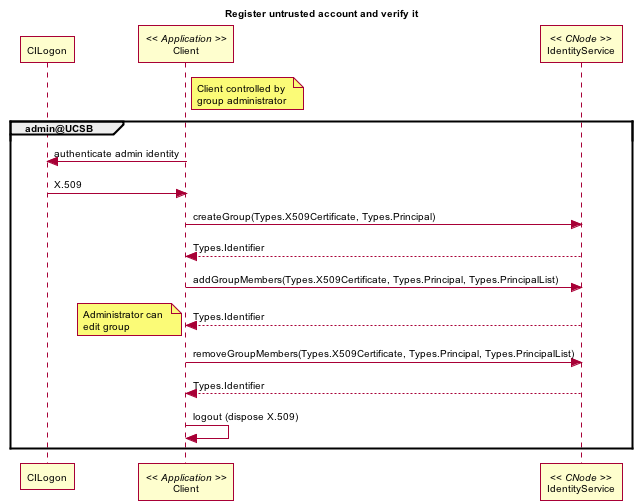

The diagram above was rendered by PlantUML. Its source (embedded in the PNG):
@startuml images/ident_03.png
skinparam activityFontColor black
skinparam activityFontSize 10
skinparam activityFontName arial
skinparam activityArrowFontColor black
skinparam activityArrowFontSize 10
skinparam activityArrowFontName arial
skinparam classArrowFontColor black
skinparam classArrowFontSize 10
skinparam classArrowFontName arial
skinparam classAttributeFontColor black
skinparam classAttributeFontSize 10
skinparam classAttributeFontName arial
skinparam classFontColor black
skinparam classFontSize 10
skinparam classFontName arial
skinparam componentFontColor black
skinparam componentFontSize 10
skinparam componentFontName arial
skinparam componentArrowFontColor black
skinparam componentArrowFontSize 10
skinparam componentArrowFontName arial
skinparam noteFontColor black
skinparam noteFontSize 10
skinparam noteFontName arial
skinparam packageFontColor black
skinparam packageFontSize 10
skinparam packageFontName arial
skinparam sequenceActorFontColor black
skinparam sequenceActorFontSize 10
skinparam sequenceActorFontName arial
skinparam sequenceArrowFontColor black
skinparam sequenceArrowFontSize 10
skinparam sequenceArrowFontName arial
skinparam sequenceGroupingFontColor black
skinparam sequenceGroupingFontSize 10
skinparam sequenceGroupingFontName arial
skinparam sequenceGroupingHeaderFontColor black
skinparam sequenceGroupingHeaderFontSize 10
skinparam sequenceGroupingHeaderFontName arial
skinparam sequenceParticipantFontColor black
skinparam sequenceParticipantFontSize 10
skinparam sequenceParticipantFontName arial
skinparam sequenceTitleFontColor black
skinparam sequenceTitleFontSize 10
skinparam sequenceTitleFontName arial
skinparam titleFontColor black
skinparam titleFontSize 10
skinparam titleFontName arial
skinparam usecaseFontColor black
skinparam usecaseFontSize 7
skinparam usecaseFontName arial
skinparam usecaseActorFontColor black
skinparam usecaseActorFontSize 7
skinparam usecaseActorFontName arial
skinparam usecaseArrowFontColor black
skinparam usecaseArrowFontSize 7
skinparam usecaseArrowFontName arial
title Register untrusted account and verify it
participant "CILogon" as cilogon
participant "Client" as client << Application >>
	note right of client
		Client controlled by 
		group administrator
	end note	
participant "IdentityService" as ident << CNode >>

group admin@UCSB
	'authenticate as admin id
	client -> cilogon:authenticate admin identity
	client <- cilogon: X.509
	'create group
	client -> ident: createGroup(Types.X509Certificate, Types.Principal)
	ident --> client: Types.Identifier
	'add members
	client -> ident: addGroupMembers(Types.X509Certificate, Types.Principal, Types.PrincipalList)
	ident --> client: Types.Identifier
	note left
		Administrator can 
		edit group
	end note
	'remove members
	client -> ident: removeGroupMembers(Types.X509Certificate, Types.Principal, Types.PrincipalList)
	ident --> client: Types.Identifier
	client -> client:logout (dispose X.509)
end

   @enduml